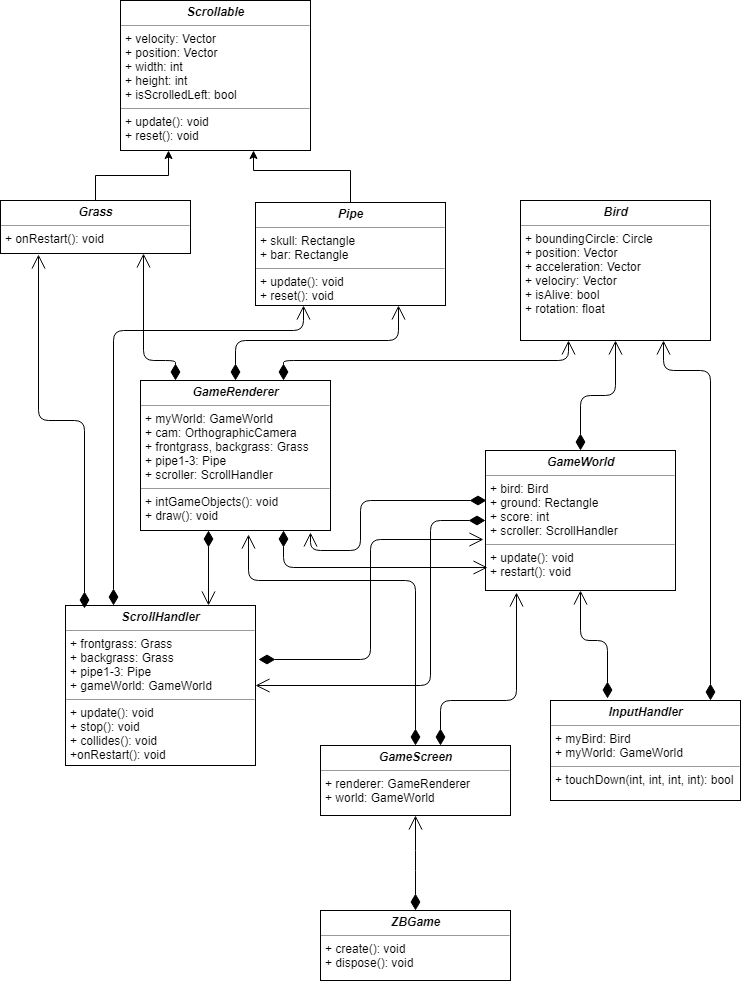

The diagram above was exported from draw.io. Its source (the exported page's mxGraphModel, read from the mxfile embedded in the PNG):
<mxGraphModel dx="1554" dy="709" grid="1" gridSize="10" guides="1" tooltips="1" connect="1" arrows="1" fold="1" page="1" pageScale="1" pageWidth="850" pageHeight="1100" background="#ffffff" math="0" shadow="0">
  <root>
    <mxCell id="0" />
    <mxCell id="1" parent="0" />
    <mxCell id="5d2195bd80daf111-18" value="&lt;p style=&quot;margin: 0px ; margin-top: 4px ; text-align: center&quot;&gt;&lt;i&gt;&lt;b&gt;Scrollable&lt;/b&gt;&lt;/i&gt;&lt;/p&gt;&lt;hr size=&quot;1&quot;&gt;&lt;p style=&quot;margin: 0px ; margin-left: 4px&quot;&gt;+ velocity: Vector&lt;br&gt;&lt;/p&gt;&lt;p style=&quot;margin: 0px ; margin-left: 4px&quot;&gt;+ position: Vector&lt;/p&gt;&lt;p style=&quot;margin: 0px ; margin-left: 4px&quot;&gt;+ width: int&lt;/p&gt;&lt;p style=&quot;margin: 0px ; margin-left: 4px&quot;&gt;+ height: int&lt;/p&gt;&lt;p style=&quot;margin: 0px ; margin-left: 4px&quot;&gt;+ isScrolledLeft: bool&lt;/p&gt;&lt;hr size=&quot;1&quot;&gt;&lt;p style=&quot;margin: 0px ; margin-left: 4px&quot;&gt;+ update(): void&lt;/p&gt;&lt;p style=&quot;margin: 0px ; margin-left: 4px&quot;&gt;+ reset(): void&lt;/p&gt;" style="verticalAlign=top;align=left;overflow=fill;fontSize=12;fontFamily=Helvetica;html=1;rounded=0;shadow=0;comic=0;labelBackgroundColor=none;strokeColor=#000000;strokeWidth=1;fillColor=#ffffff;" parent="1" vertex="1">
      <mxGeometry x="200" y="40" width="190" height="150" as="geometry" />
    </mxCell>
    <mxCell id="20" value="" style="edgeStyle=orthogonalEdgeStyle;rounded=0;html=1;jettySize=auto;orthogonalLoop=1;entryX=0.25;entryY=1;" parent="1" source="3" target="5d2195bd80daf111-18" edge="1">
      <mxGeometry relative="1" as="geometry">
        <mxPoint x="175" y="160" as="targetPoint" />
        <Array as="points">
          <mxPoint x="175" y="215" />
          <mxPoint x="248" y="215" />
        </Array>
      </mxGeometry>
    </mxCell>
    <mxCell id="3" value="&lt;p style=&quot;margin: 0px ; margin-top: 4px ; text-align: center&quot;&gt;&lt;b&gt;&lt;i&gt;Grass&lt;/i&gt;&lt;/b&gt;&lt;/p&gt;&lt;hr size=&quot;1&quot;&gt;&lt;p style=&quot;margin: 0px ; margin-left: 4px&quot;&gt;+ onRestart(): void&lt;/p&gt;" style="verticalAlign=top;align=left;overflow=fill;fontSize=12;fontFamily=Helvetica;html=1;rounded=0;shadow=0;comic=0;labelBackgroundColor=none;strokeColor=#000000;strokeWidth=1;fillColor=#ffffff;" parent="1" vertex="1">
      <mxGeometry x="80" y="240" width="190" height="53" as="geometry" />
    </mxCell>
    <mxCell id="21" style="edgeStyle=orthogonalEdgeStyle;rounded=0;html=1;entryX=0.698;entryY=1.003;entryPerimeter=0;jettySize=auto;orthogonalLoop=1;" parent="1" source="5" target="5d2195bd80daf111-18" edge="1">
      <mxGeometry relative="1" as="geometry">
        <Array as="points">
          <mxPoint x="430" y="210" />
          <mxPoint x="333" y="210" />
        </Array>
      </mxGeometry>
    </mxCell>
    <mxCell id="5" value="&lt;p style=&quot;margin: 0px ; margin-top: 4px ; text-align: center&quot;&gt;&lt;b&gt;&lt;i&gt;Pipe&lt;/i&gt;&lt;/b&gt;&lt;/p&gt;&lt;hr size=&quot;1&quot;&gt;&lt;p style=&quot;margin: 0px ; margin-left: 4px&quot;&gt;+ skull: Rectangle&lt;/p&gt;&lt;p style=&quot;margin: 0px ; margin-left: 4px&quot;&gt;+ bar: Rectangle&lt;/p&gt;&lt;hr size=&quot;1&quot;&gt;&lt;p style=&quot;margin: 0px ; margin-left: 4px&quot;&gt;+ update(): void&lt;/p&gt;&lt;p style=&quot;margin: 0px ; margin-left: 4px&quot;&gt;+ reset(): void&lt;/p&gt;" style="verticalAlign=top;align=left;overflow=fill;fontSize=12;fontFamily=Helvetica;html=1;rounded=0;shadow=0;comic=0;labelBackgroundColor=none;strokeColor=#000000;strokeWidth=1;fillColor=#ffffff;" parent="1" vertex="1">
      <mxGeometry x="335" y="242" width="190" height="103" as="geometry" />
    </mxCell>
    <mxCell id="6" value="&lt;p style=&quot;margin: 0px ; margin-top: 4px ; text-align: center&quot;&gt;&lt;b&gt;&lt;i&gt;ScrollHandler&lt;/i&gt;&lt;/b&gt;&lt;/p&gt;&lt;hr size=&quot;1&quot;&gt;&lt;p style=&quot;margin: 0px ; margin-left: 4px&quot;&gt;+ frontgrass: Grass&lt;br&gt;+ backgrass: Grass&lt;/p&gt;&lt;p style=&quot;margin: 0px ; margin-left: 4px&quot;&gt;+ pipe1-3: Pipe&lt;/p&gt;&lt;p style=&quot;margin: 0px ; margin-left: 4px&quot;&gt;+ gameWorld: GameWorld&lt;/p&gt;&lt;hr size=&quot;1&quot;&gt;&lt;p style=&quot;margin: 0px ; margin-left: 4px&quot;&gt;+ update(): void&lt;br&gt;+ stop(): void&lt;/p&gt;&lt;p style=&quot;margin: 0px ; margin-left: 4px&quot;&gt;+ collides(): void&lt;/p&gt;&lt;p style=&quot;margin: 0px ; margin-left: 4px&quot;&gt;+onRestart(): void&lt;/p&gt;" style="verticalAlign=top;align=left;overflow=fill;fontSize=12;fontFamily=Helvetica;html=1;rounded=0;shadow=0;comic=0;labelBackgroundColor=none;strokeColor=#000000;strokeWidth=1;fillColor=#ffffff;" parent="1" vertex="1">
      <mxGeometry x="145" y="645" width="190" height="160" as="geometry" />
    </mxCell>
    <mxCell id="7" value="&lt;p style=&quot;margin: 0px ; margin-top: 4px ; text-align: center&quot;&gt;&lt;b&gt;&lt;i&gt;InputHandler&lt;/i&gt;&lt;/b&gt;&lt;/p&gt;&lt;hr size=&quot;1&quot;&gt;&lt;p style=&quot;margin: 0px ; margin-left: 4px&quot;&gt;+ myBird: Bird&lt;br&gt;+ myWorld: GameWorld&lt;/p&gt;&lt;hr size=&quot;1&quot;&gt;&lt;p style=&quot;margin: 0px ; margin-left: 4px&quot;&gt;+ touchDown(int, int, int, int): bool&lt;br&gt;&lt;/p&gt;" style="verticalAlign=top;align=left;overflow=fill;fontSize=12;fontFamily=Helvetica;html=1;rounded=0;shadow=0;comic=0;labelBackgroundColor=none;strokeColor=#000000;strokeWidth=1;fillColor=#ffffff;" parent="1" vertex="1">
      <mxGeometry x="630" y="740" width="190" height="100" as="geometry" />
    </mxCell>
    <mxCell id="8" value="&lt;p style=&quot;margin: 0px ; margin-top: 4px ; text-align: center&quot;&gt;&lt;b&gt;&lt;i&gt;Bird&lt;/i&gt;&lt;/b&gt;&lt;/p&gt;&lt;hr size=&quot;1&quot;&gt;&lt;p style=&quot;margin: 0px ; margin-left: 4px&quot;&gt;+ boundingCircle: Circle&lt;br&gt;&lt;/p&gt;&lt;p style=&quot;margin: 0px ; margin-left: 4px&quot;&gt;+ position: Vector&lt;/p&gt;&lt;p style=&quot;margin: 0px ; margin-left: 4px&quot;&gt;+ acceleration: Vector&lt;/p&gt;&lt;p style=&quot;margin: 0px ; margin-left: 4px&quot;&gt;+ velociry: Vector&lt;/p&gt;&lt;p style=&quot;margin: 0px ; margin-left: 4px&quot;&gt;+ isAlive: bool&lt;/p&gt;&lt;p style=&quot;margin: 0px ; margin-left: 4px&quot;&gt;+ rotation: float&lt;/p&gt;" style="verticalAlign=top;align=left;overflow=fill;fontSize=12;fontFamily=Helvetica;html=1;rounded=0;shadow=0;comic=0;labelBackgroundColor=none;strokeColor=#000000;strokeWidth=1;fillColor=#ffffff;" parent="1" vertex="1">
      <mxGeometry x="600" y="240" width="190" height="140" as="geometry" />
    </mxCell>
    <mxCell id="9" value="&lt;p style=&quot;margin: 0px ; margin-top: 4px ; text-align: center&quot;&gt;&lt;b&gt;&lt;i&gt;GameScreen&lt;/i&gt;&lt;/b&gt;&lt;/p&gt;&lt;hr size=&quot;1&quot;&gt;&lt;p style=&quot;margin: 0px ; margin-left: 4px&quot;&gt;+ renderer: GameRenderer&lt;br&gt;+ world: GameWorld&lt;/p&gt;" style="verticalAlign=top;align=left;overflow=fill;fontSize=12;fontFamily=Helvetica;html=1;rounded=0;shadow=0;comic=0;labelBackgroundColor=none;strokeColor=#000000;strokeWidth=1;fillColor=#ffffff;" parent="1" vertex="1">
      <mxGeometry x="400" y="785" width="190" height="70" as="geometry" />
    </mxCell>
    <mxCell id="10" value="&lt;p style=&quot;margin: 0px ; margin-top: 4px ; text-align: center&quot;&gt;&lt;b&gt;&lt;i&gt;GameRenderer&lt;/i&gt;&lt;/b&gt;&lt;/p&gt;&lt;hr size=&quot;1&quot;&gt;&lt;p style=&quot;margin: 0px ; margin-left: 4px&quot;&gt;+ myWorld: GameWorld&lt;br&gt;+ cam: OrthographicCamera&lt;/p&gt;&lt;p style=&quot;margin: 0px ; margin-left: 4px&quot;&gt;+ frontgrass, backgrass: Grass&lt;/p&gt;&lt;p style=&quot;margin: 0px ; margin-left: 4px&quot;&gt;+ pipe1-3: Pipe&lt;/p&gt;&lt;p style=&quot;margin: 0px ; margin-left: 4px&quot;&gt;+ scroller: ScrollHandler&lt;/p&gt;&lt;hr size=&quot;1&quot;&gt;&lt;p style=&quot;margin: 0px ; margin-left: 4px&quot;&gt;+ intGameObjects(): void&lt;br&gt;+ draw(): void&lt;/p&gt;" style="verticalAlign=top;align=left;overflow=fill;fontSize=12;fontFamily=Helvetica;html=1;rounded=0;shadow=0;comic=0;labelBackgroundColor=none;strokeColor=#000000;strokeWidth=1;fillColor=#ffffff;" parent="1" vertex="1">
      <mxGeometry x="220" y="420" width="190" height="150" as="geometry" />
    </mxCell>
    <mxCell id="11" value="&lt;p style=&quot;margin: 0px ; margin-top: 4px ; text-align: center&quot;&gt;&lt;b&gt;&lt;i&gt;GameWorld&lt;/i&gt;&lt;/b&gt;&lt;/p&gt;&lt;hr size=&quot;1&quot;&gt;&lt;p style=&quot;margin: 0px ; margin-left: 4px&quot;&gt;+ bird: Bird&lt;br&gt;&lt;/p&gt;&lt;p style=&quot;margin: 0px ; margin-left: 4px&quot;&gt;+ ground: Rectangle&lt;/p&gt;&lt;p style=&quot;margin: 0px ; margin-left: 4px&quot;&gt;+ score: int&lt;/p&gt;&lt;p style=&quot;margin: 0px ; margin-left: 4px&quot;&gt;+ scroller: ScrollHandler&lt;/p&gt;&lt;hr size=&quot;1&quot;&gt;&lt;p style=&quot;margin: 0px ; margin-left: 4px&quot;&gt;+&amp;nbsp;update(): void&lt;/p&gt;&lt;p style=&quot;margin: 0px ; margin-left: 4px&quot;&gt;+ restart(): void&lt;/p&gt;" style="verticalAlign=top;align=left;overflow=fill;fontSize=12;fontFamily=Helvetica;html=1;rounded=0;shadow=0;comic=0;labelBackgroundColor=none;strokeColor=#000000;strokeWidth=1;fillColor=#ffffff;" parent="1" vertex="1">
      <mxGeometry x="565" y="490" width="190" height="140" as="geometry" />
    </mxCell>
    <mxCell id="12" value="&lt;p style=&quot;margin: 0px ; margin-top: 4px ; text-align: center&quot;&gt;&lt;b&gt;&lt;i&gt;ZBGame&lt;/i&gt;&lt;/b&gt;&lt;/p&gt;&lt;hr size=&quot;1&quot;&gt;&lt;p style=&quot;margin: 0px ; margin-left: 4px&quot;&gt;&lt;span&gt;+ create(): void&lt;/span&gt;&lt;/p&gt;&lt;p style=&quot;margin: 0px ; margin-left: 4px&quot;&gt;+ dispose(): void&lt;/p&gt;" style="verticalAlign=top;align=left;overflow=fill;fontSize=12;fontFamily=Helvetica;html=1;rounded=0;shadow=0;comic=0;labelBackgroundColor=none;strokeColor=#000000;strokeWidth=1;fillColor=#ffffff;" parent="1" vertex="1">
      <mxGeometry x="400" y="950" width="190" height="70" as="geometry" />
    </mxCell>
    <mxCell id="31" value="" style="endArrow=open;html=1;endSize=12;startArrow=diamondThin;startSize=14;startFill=1;edgeStyle=orthogonalEdgeStyle;align=left;verticalAlign=bottom;entryX=0.75;entryY=1;exitX=0.184;exitY=0;exitPerimeter=0;" parent="1" source="10" target="3" edge="1">
      <mxGeometry x="-0.4373" relative="1" as="geometry">
        <mxPoint x="380" y="380" as="sourcePoint" />
        <mxPoint x="380" y="380" as="targetPoint" />
        <Array as="points">
          <mxPoint x="255" y="400" />
          <mxPoint x="223" y="400" />
        </Array>
        <mxPoint as="offset" />
      </mxGeometry>
    </mxCell>
    <mxCell id="32" value="" style="endArrow=open;html=1;endSize=12;startArrow=diamondThin;startSize=14;startFill=1;edgeStyle=orthogonalEdgeStyle;align=left;verticalAlign=bottom;entryX=0.75;entryY=1;exitX=0.5;exitY=0;" parent="1" source="10" target="5" edge="1">
      <mxGeometry x="-0.187" y="-20" relative="1" as="geometry">
        <mxPoint x="410" y="400" as="sourcePoint" />
        <mxPoint x="550" y="370" as="targetPoint" />
        <Array as="points">
          <mxPoint x="315" y="380" />
          <mxPoint x="478" y="380" />
        </Array>
        <mxPoint x="20" y="-20" as="offset" />
      </mxGeometry>
    </mxCell>
    <mxCell id="33" value="" style="endArrow=open;html=1;endSize=12;startArrow=diamondThin;startSize=14;startFill=1;edgeStyle=orthogonalEdgeStyle;align=left;verticalAlign=bottom;entryX=0.25;entryY=1;exitX=0.75;exitY=0;" parent="1" source="10" target="8" edge="1">
      <mxGeometry x="0.1619" relative="1" as="geometry">
        <mxPoint x="520" y="400" as="sourcePoint" />
        <mxPoint x="680" y="400" as="targetPoint" />
        <Array as="points">
          <mxPoint x="363" y="400" />
          <mxPoint x="648" y="400" />
        </Array>
        <mxPoint as="offset" />
      </mxGeometry>
    </mxCell>
    <mxCell id="34" value="" style="endArrow=open;html=1;endSize=12;startArrow=diamondThin;startSize=14;startFill=1;edgeStyle=orthogonalEdgeStyle;align=left;verticalAlign=bottom;entryX=0.5;entryY=1;" parent="1" source="11" target="8" edge="1">
      <mxGeometry x="-0.4483" y="40" relative="1" as="geometry">
        <mxPoint x="695" y="410" as="sourcePoint" />
        <mxPoint x="830" y="400" as="targetPoint" />
        <Array as="points" />
        <mxPoint as="offset" />
      </mxGeometry>
    </mxCell>
    <mxCell id="35" value="" style="endArrow=open;html=1;endSize=12;startArrow=diamondThin;startSize=14;startFill=1;edgeStyle=orthogonalEdgeStyle;align=left;verticalAlign=bottom;entryX=0.75;entryY=1;exitX=0.841;exitY=0.004;exitPerimeter=0;" parent="1" source="7" target="8" edge="1">
      <mxGeometry x="-0.5069" y="-30" relative="1" as="geometry">
        <mxPoint x="750" y="590" as="sourcePoint" />
        <mxPoint x="870" y="410" as="targetPoint" />
        <Array as="points">
          <mxPoint x="790" y="410" />
          <mxPoint x="743" y="410" />
        </Array>
        <mxPoint as="offset" />
      </mxGeometry>
    </mxCell>
    <mxCell id="36" value="" style="endArrow=open;html=1;endSize=12;startArrow=diamondThin;startSize=14;startFill=1;edgeStyle=orthogonalEdgeStyle;align=left;verticalAlign=bottom;entryX=0.5;entryY=1;exitX=0.3;exitY=-0.018;exitPerimeter=0;" parent="1" source="7" target="11" edge="1">
      <mxGeometry x="-0.55" y="-23" relative="1" as="geometry">
        <mxPoint x="520" y="600" as="sourcePoint" />
        <mxPoint x="680" y="600" as="targetPoint" />
        <Array as="points">
          <mxPoint x="687" y="680" />
          <mxPoint x="660" y="680" />
        </Array>
        <mxPoint as="offset" />
      </mxGeometry>
    </mxCell>
    <mxCell id="37" value="" style="endArrow=open;html=1;endSize=12;startArrow=diamondThin;startSize=14;startFill=1;edgeStyle=orthogonalEdgeStyle;align=left;verticalAlign=bottom;entryX=0.163;entryY=1.016;entryPerimeter=0;" parent="1" source="9" target="11" edge="1">
      <mxGeometry x="-0.4318" y="13" relative="1" as="geometry">
        <mxPoint x="520" y="760" as="sourcePoint" />
        <mxPoint x="600" y="620" as="targetPoint" />
        <Array as="points">
          <mxPoint x="520" y="740" />
          <mxPoint x="596" y="740" />
        </Array>
        <mxPoint as="offset" />
      </mxGeometry>
    </mxCell>
    <mxCell id="39" value="" style="endArrow=open;html=1;endSize=12;startArrow=diamondThin;startSize=14;startFill=1;edgeStyle=orthogonalEdgeStyle;align=left;verticalAlign=bottom;entryX=0.569;entryY=1.025;entryPerimeter=0;" parent="1" source="9" target="10" edge="1">
      <mxGeometry x="0.0759" y="20" relative="1" as="geometry">
        <mxPoint x="330" y="620" as="sourcePoint" />
        <mxPoint x="490" y="620" as="targetPoint" />
        <Array as="points">
          <mxPoint x="495" y="620" />
          <mxPoint x="328" y="620" />
        </Array>
        <mxPoint as="offset" />
      </mxGeometry>
    </mxCell>
    <mxCell id="40" value="" style="endArrow=open;html=1;endSize=12;startArrow=diamondThin;startSize=14;startFill=1;edgeStyle=orthogonalEdgeStyle;align=left;verticalAlign=bottom;exitX=0.75;exitY=1;entryX=0.012;entryY=0.837;entryPerimeter=0;" parent="1" source="10" target="11" edge="1">
      <mxGeometry x="-0.6934" y="8" relative="1" as="geometry">
        <mxPoint x="400" y="600" as="sourcePoint" />
        <mxPoint x="550" y="570" as="targetPoint" />
        <Array as="points">
          <mxPoint x="363" y="607" />
        </Array>
        <mxPoint x="8" y="8" as="offset" />
      </mxGeometry>
    </mxCell>
    <mxCell id="41" value="" style="endArrow=open;html=1;endSize=12;startArrow=diamondThin;startSize=14;startFill=1;edgeStyle=orthogonalEdgeStyle;align=left;verticalAlign=bottom;entryX=0.896;entryY=1.015;entryPerimeter=0;exitX=0.006;exitY=0.359;exitPerimeter=0;" parent="1" source="11" target="10" edge="1">
      <mxGeometry x="-0.2916" y="-20" relative="1" as="geometry">
        <mxPoint x="520" y="510" as="sourcePoint" />
        <mxPoint x="550" y="670" as="targetPoint" />
        <Array as="points">
          <mxPoint x="440" y="540" />
          <mxPoint x="440" y="590" />
          <mxPoint x="390" y="590" />
        </Array>
        <mxPoint as="offset" />
      </mxGeometry>
    </mxCell>
    <mxCell id="42" value="" style="endArrow=open;html=1;endSize=12;startArrow=diamondThin;startSize=14;startFill=1;edgeStyle=orthogonalEdgeStyle;align=left;verticalAlign=bottom;exitX=1.017;exitY=0.339;exitPerimeter=0;entryX=-0.009;entryY=0.637;entryPerimeter=0;" parent="1" source="6" target="11" edge="1">
      <mxGeometry x="-1" y="3" relative="1" as="geometry">
        <mxPoint x="370" y="670" as="sourcePoint" />
        <mxPoint x="560" y="580" as="targetPoint" />
        <Array as="points">
          <mxPoint x="450" y="699" />
          <mxPoint x="450" y="579" />
        </Array>
      </mxGeometry>
    </mxCell>
    <mxCell id="43" value="" style="endArrow=open;html=1;endSize=12;startArrow=diamondThin;startSize=14;startFill=1;edgeStyle=orthogonalEdgeStyle;align=left;verticalAlign=bottom;exitX=0;exitY=0.5;entryX=1;entryY=0.5;" parent="1" source="11" target="6" edge="1">
      <mxGeometry x="-0.7201" y="14" relative="1" as="geometry">
        <mxPoint x="450" y="560" as="sourcePoint" />
        <mxPoint x="550" y="720" as="targetPoint" />
        <Array as="points">
          <mxPoint x="510" y="560" />
          <mxPoint x="510" y="725" />
        </Array>
        <mxPoint x="-24" y="10" as="offset" />
      </mxGeometry>
    </mxCell>
    <mxCell id="44" value="" style="endArrow=open;html=1;endSize=12;startArrow=diamondThin;startSize=14;startFill=1;edgeStyle=orthogonalEdgeStyle;align=left;verticalAlign=bottom;entryX=0.75;entryY=0;exitX=0.358;exitY=1;exitPerimeter=0;" parent="1" source="10" target="6" edge="1">
      <mxGeometry x="-0.2068" y="12" relative="1" as="geometry">
        <mxPoint x="140" y="610" as="sourcePoint" />
        <mxPoint x="300" y="610" as="targetPoint" />
        <Array as="points" />
        <mxPoint as="offset" />
      </mxGeometry>
    </mxCell>
    <mxCell id="46" value="" style="endArrow=open;html=1;endSize=12;startArrow=diamondThin;startSize=14;startFill=1;edgeStyle=orthogonalEdgeStyle;align=left;verticalAlign=bottom;entryX=0.199;entryY=1.015;entryPerimeter=0;exitX=0.099;exitY=0.02;exitPerimeter=0;" parent="1" source="6" target="3" edge="1">
      <mxGeometry x="0.11" y="80" relative="1" as="geometry">
        <mxPoint x="40" y="460" as="sourcePoint" />
        <mxPoint x="200" y="460" as="targetPoint" />
        <Array as="points">
          <mxPoint x="164" y="460" />
          <mxPoint x="118" y="460" />
        </Array>
        <mxPoint as="offset" />
      </mxGeometry>
    </mxCell>
    <mxCell id="47" value="" style="endArrow=open;html=1;endSize=12;startArrow=diamondThin;startSize=14;startFill=1;edgeStyle=orthogonalEdgeStyle;align=left;verticalAlign=bottom;entryX=0.25;entryY=1;exitX=0.25;exitY=0;" parent="1" source="6" target="5" edge="1">
      <mxGeometry x="-0.6531" y="-7" relative="1" as="geometry">
        <mxPoint x="160" y="360" as="sourcePoint" />
        <mxPoint x="370" y="360" as="targetPoint" />
        <Array as="points">
          <mxPoint x="193" y="370" />
          <mxPoint x="383" y="370" />
        </Array>
        <mxPoint as="offset" />
      </mxGeometry>
    </mxCell>
    <mxCell id="49" value="" style="endArrow=open;html=1;endSize=12;startArrow=diamondThin;startSize=14;startFill=1;edgeStyle=orthogonalEdgeStyle;align=left;verticalAlign=bottom;entryX=0.5;entryY=1;exitX=0.5;exitY=0;" edge="1" parent="1" source="12" target="9">
      <mxGeometry x="0.0759" y="20" relative="1" as="geometry">
        <mxPoint x="490" y="920" as="sourcePoint" />
        <mxPoint x="490" y="870" as="targetPoint" />
        <Array as="points">
          <mxPoint x="495" y="900" />
          <mxPoint x="495" y="900" />
        </Array>
        <mxPoint as="offset" />
      </mxGeometry>
    </mxCell>
  </root>
</mxGraphModel>